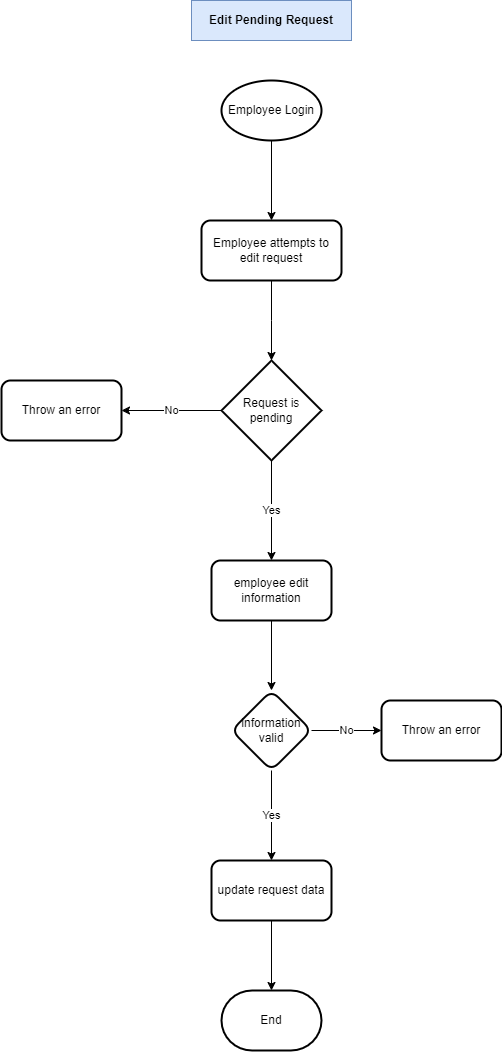

The diagram above was exported from draw.io. Its source (the exported page's mxGraphModel, read from the mxfile embedded in the PNG):
<mxGraphModel dx="995" dy="678" grid="1" gridSize="10" guides="1" tooltips="1" connect="1" arrows="1" fold="1" page="1" pageScale="1" pageWidth="1100" pageHeight="850" background="#ffffff" math="0" shadow="0">
  <root>
    <mxCell id="0" />
    <mxCell id="1" parent="0" />
    <mxCell id="-2_hJIC9W5GnWrrFGJcx-1" value="&lt;b&gt;Edit Pending Request&lt;/b&gt;" style="rounded=0;whiteSpace=wrap;html=1;fillColor=#dae8fc;strokeColor=#6c8ebf;" parent="1" vertex="1">
      <mxGeometry x="480" y="160" width="160" height="40" as="geometry" />
    </mxCell>
    <mxCell id="-2_hJIC9W5GnWrrFGJcx-5" value="" style="edgeStyle=orthogonalEdgeStyle;rounded=0;orthogonalLoop=1;jettySize=auto;html=1;" parent="1" source="-2_hJIC9W5GnWrrFGJcx-3" target="-2_hJIC9W5GnWrrFGJcx-4" edge="1">
      <mxGeometry relative="1" as="geometry" />
    </mxCell>
    <mxCell id="-2_hJIC9W5GnWrrFGJcx-3" value="Employee Login" style="strokeWidth=2;html=1;shape=mxgraph.flowchart.start_1;whiteSpace=wrap;" parent="1" vertex="1">
      <mxGeometry x="510" y="240" width="100" height="60" as="geometry" />
    </mxCell>
    <mxCell id="-2_hJIC9W5GnWrrFGJcx-7" value="" style="edgeStyle=orthogonalEdgeStyle;rounded=0;orthogonalLoop=1;jettySize=auto;html=1;" parent="1" source="-2_hJIC9W5GnWrrFGJcx-4" edge="1">
      <mxGeometry relative="1" as="geometry">
        <mxPoint x="560" y="520" as="targetPoint" />
      </mxGeometry>
    </mxCell>
    <mxCell id="-2_hJIC9W5GnWrrFGJcx-4" value="Employee attempts to edit request" style="whiteSpace=wrap;html=1;strokeWidth=2;rounded=1;" parent="1" vertex="1">
      <mxGeometry x="490" y="380" width="140" height="60" as="geometry" />
    </mxCell>
    <mxCell id="-2_hJIC9W5GnWrrFGJcx-10" value="No" style="edgeStyle=orthogonalEdgeStyle;rounded=0;orthogonalLoop=1;jettySize=auto;html=1;" parent="1" source="-2_hJIC9W5GnWrrFGJcx-8" target="-2_hJIC9W5GnWrrFGJcx-9" edge="1">
      <mxGeometry relative="1" as="geometry" />
    </mxCell>
    <mxCell id="-2_hJIC9W5GnWrrFGJcx-12" value="Yes" style="edgeStyle=orthogonalEdgeStyle;rounded=0;orthogonalLoop=1;jettySize=auto;html=1;" parent="1" source="-2_hJIC9W5GnWrrFGJcx-8" target="-2_hJIC9W5GnWrrFGJcx-11" edge="1">
      <mxGeometry relative="1" as="geometry" />
    </mxCell>
    <mxCell id="-2_hJIC9W5GnWrrFGJcx-8" value="Request is pending" style="strokeWidth=2;html=1;shape=mxgraph.flowchart.decision;whiteSpace=wrap;" parent="1" vertex="1">
      <mxGeometry x="510" y="520" width="100" height="100" as="geometry" />
    </mxCell>
    <mxCell id="-2_hJIC9W5GnWrrFGJcx-9" value="Throw an error" style="whiteSpace=wrap;html=1;strokeWidth=2;rounded=1;" parent="1" vertex="1">
      <mxGeometry x="290" y="540" width="120" height="60" as="geometry" />
    </mxCell>
    <mxCell id="-2_hJIC9W5GnWrrFGJcx-14" value="" style="edgeStyle=orthogonalEdgeStyle;rounded=0;orthogonalLoop=1;jettySize=auto;html=1;" parent="1" source="-2_hJIC9W5GnWrrFGJcx-11" target="-2_hJIC9W5GnWrrFGJcx-13" edge="1">
      <mxGeometry relative="1" as="geometry" />
    </mxCell>
    <mxCell id="-2_hJIC9W5GnWrrFGJcx-11" value="employee edit information" style="whiteSpace=wrap;html=1;strokeWidth=2;rounded=1;" parent="1" vertex="1">
      <mxGeometry x="500" y="720" width="120" height="60" as="geometry" />
    </mxCell>
    <mxCell id="-2_hJIC9W5GnWrrFGJcx-16" value="No" style="edgeStyle=orthogonalEdgeStyle;rounded=0;orthogonalLoop=1;jettySize=auto;html=1;" parent="1" source="-2_hJIC9W5GnWrrFGJcx-13" target="-2_hJIC9W5GnWrrFGJcx-15" edge="1">
      <mxGeometry relative="1" as="geometry" />
    </mxCell>
    <mxCell id="-2_hJIC9W5GnWrrFGJcx-18" value="Yes" style="edgeStyle=orthogonalEdgeStyle;rounded=0;orthogonalLoop=1;jettySize=auto;html=1;" parent="1" source="-2_hJIC9W5GnWrrFGJcx-13" target="-2_hJIC9W5GnWrrFGJcx-17" edge="1">
      <mxGeometry relative="1" as="geometry" />
    </mxCell>
    <mxCell id="-2_hJIC9W5GnWrrFGJcx-13" value="information valid" style="rhombus;whiteSpace=wrap;html=1;strokeWidth=2;rounded=1;" parent="1" vertex="1">
      <mxGeometry x="520" y="850" width="80" height="80" as="geometry" />
    </mxCell>
    <mxCell id="-2_hJIC9W5GnWrrFGJcx-15" value="Throw an error" style="whiteSpace=wrap;html=1;strokeWidth=2;rounded=1;" parent="1" vertex="1">
      <mxGeometry x="670" y="860" width="120" height="60" as="geometry" />
    </mxCell>
    <mxCell id="-2_hJIC9W5GnWrrFGJcx-20" style="edgeStyle=orthogonalEdgeStyle;rounded=0;orthogonalLoop=1;jettySize=auto;html=1;exitX=0.5;exitY=1;exitDx=0;exitDy=0;" parent="1" source="-2_hJIC9W5GnWrrFGJcx-17" target="-2_hJIC9W5GnWrrFGJcx-19" edge="1">
      <mxGeometry relative="1" as="geometry" />
    </mxCell>
    <mxCell id="-2_hJIC9W5GnWrrFGJcx-17" value="update request data" style="whiteSpace=wrap;html=1;strokeWidth=2;rounded=1;" parent="1" vertex="1">
      <mxGeometry x="500" y="1020" width="120" height="60" as="geometry" />
    </mxCell>
    <mxCell id="-2_hJIC9W5GnWrrFGJcx-19" value="End" style="strokeWidth=2;html=1;shape=mxgraph.flowchart.terminator;whiteSpace=wrap;" parent="1" vertex="1">
      <mxGeometry x="510" y="1150" width="100" height="60" as="geometry" />
    </mxCell>
  </root>
</mxGraphModel>